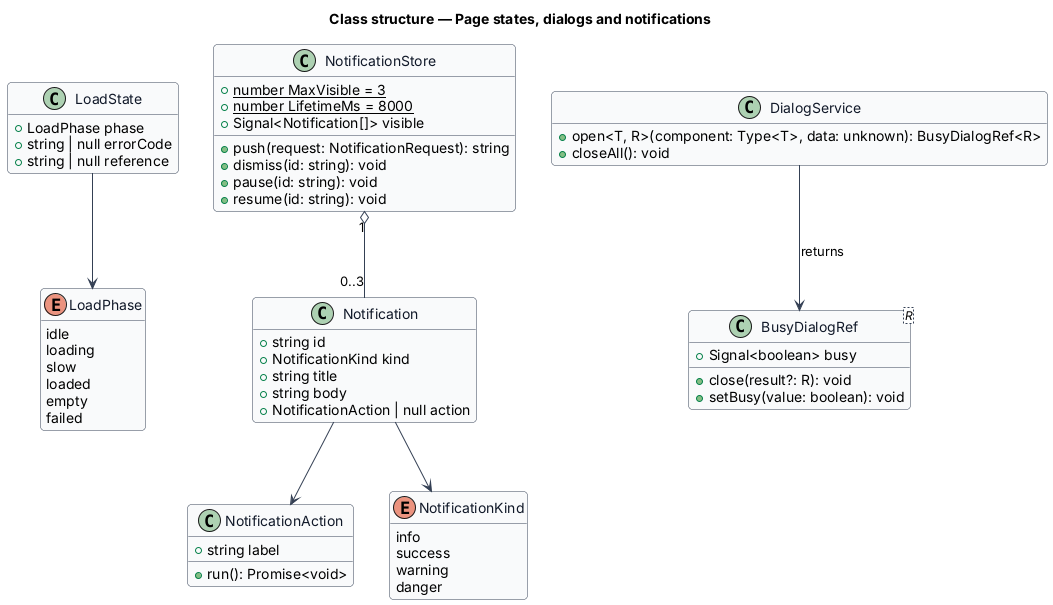

The diagram above was rendered by PlantUML. Its source (embedded in the PNG):
@startuml
skinparam backgroundColor #FFFFFF
skinparam shadowing false
skinparam roundcorner 8
skinparam defaultFontName Arial
skinparam ArrowColor #344054
skinparam class {
  BorderColor #344054
  FontColor #101828
  BackgroundColor #F9FAFB
}
hide empty members
title Class structure — Page states, dialogs and notifications

enum LoadPhase {
  idle
  loading
  slow
  loaded
  empty
  failed
}
class LoadState {
  +LoadPhase phase
  +string | null errorCode
  +string | null reference
}
class Notification {
  +string id
  +NotificationKind kind
  +string title
  +string body
  +NotificationAction | null action
}
class NotificationAction {
  +string label
  +run(): Promise<void>
}
enum NotificationKind {
  info
  success
  warning
  danger
}
class NotificationStore {
  +{static} number MaxVisible = 3
  +{static} number LifetimeMs = 8000
  +Signal<Notification[]> visible
  +push(request: NotificationRequest): string
  +dismiss(id: string): void
  +pause(id: string): void
  +resume(id: string): void
}
class DialogService {
  +open<T, R>(component: Type<T>, data: unknown): BusyDialogRef<R>
  +closeAll(): void
}
class BusyDialogRef<R> {
  +Signal<boolean> busy
  +close(result?: R): void
  +setBusy(value: boolean): void
}
LoadState --> LoadPhase
NotificationStore "1" o-- "0..3" Notification
Notification --> NotificationKind
Notification --> NotificationAction
DialogService --> BusyDialogRef : returns
@enduml